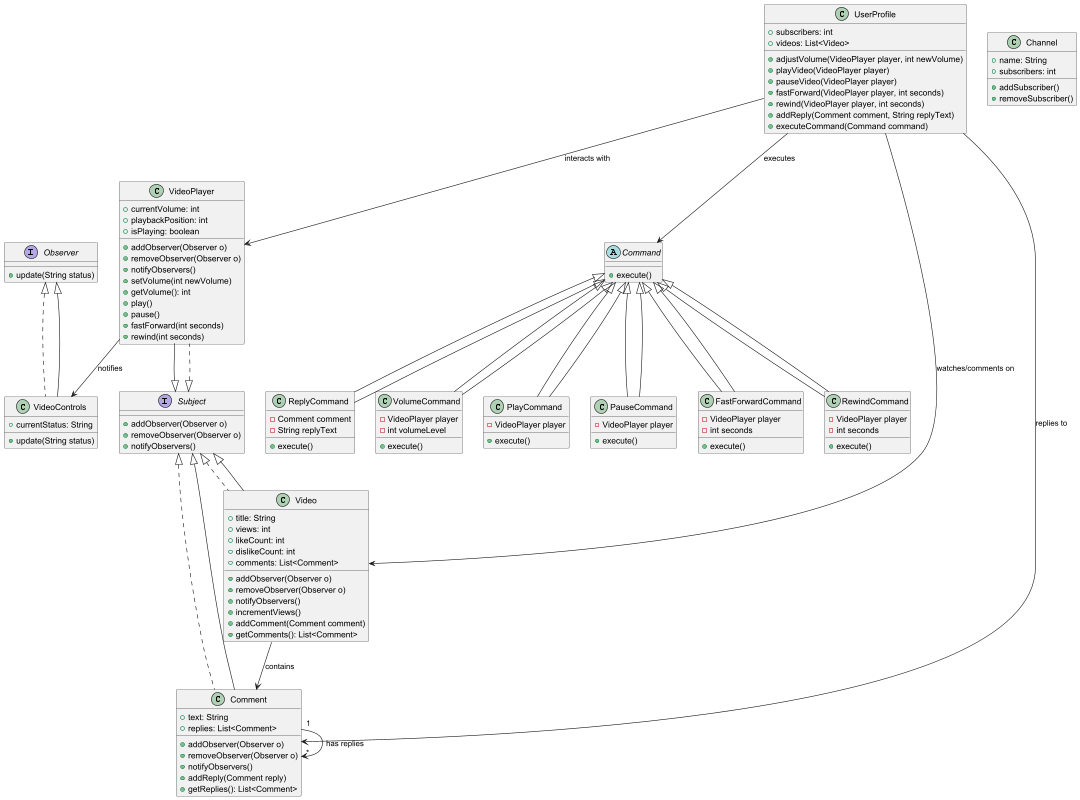

The diagram above was rendered by PlantUML. Its source (embedded in the PNG):
@startuml
interface Observer {
    + update(String status)
}

interface Subject {
    + addObserver(Observer o)
    + removeObserver(Observer o)
    + notifyObservers()
}

class UserProfile {
    + subscribers: int
    + videos: List<Video>
    + adjustVolume(VideoPlayer player, int newVolume)
    + playVideo(VideoPlayer player)
    + pauseVideo(VideoPlayer player)
    + fastForward(VideoPlayer player, int seconds)
    + rewind(VideoPlayer player, int seconds)
    + addReply(Comment comment, String replyText)
    + executeCommand(Command command)
}

class VideoPlayer implements Subject {
    + currentVolume: int
    + playbackPosition: int
    + isPlaying: boolean
    + addObserver(Observer o)
    + removeObserver(Observer o)
    + notifyObservers()
    + setVolume(int newVolume)
    + getVolume(): int
    + play()
    + pause()
    + fastForward(int seconds)
    + rewind(int seconds)
}

abstract class Command {
    + execute()
}

class VolumeCommand extends Command {
    - VideoPlayer player
    - int volumeLevel
    + execute()
}

class PlayCommand extends Command {
    - VideoPlayer player
    + execute()
}

class PauseCommand extends Command {
    - VideoPlayer player
    + execute()
}

class FastForwardCommand extends Command {
    - VideoPlayer player
    - int seconds
    + execute()
}

class RewindCommand extends Command {
    - VideoPlayer player
    - int seconds
    + execute()
}

class ReplyCommand extends Command {
    - Comment comment
    - String replyText
    + execute()
}

class VideoControls implements Observer {
    + currentStatus: String
    + update(String status)
}

class Video implements Subject {
    + title: String
    + views: int
    + likeCount: int
    + dislikeCount: int
    + comments: List<Comment>
    + addObserver(Observer o)
    + removeObserver(Observer o)
    + notifyObservers()
    + incrementViews()
    + addComment(Comment comment)
    + getComments(): List<Comment>
}

class Comment implements Subject {
    + text: String
    + replies: List<Comment>
    + addObserver(Observer o)
    + removeObserver(Observer o)
    + notifyObservers()
    + addReply(Comment reply)
    + getReplies(): List<Comment>
}

class Channel {
    + name: String
    + subscribers: int
    + addSubscriber()
    + removeSubscriber()
}

UserProfile --> Command : executes
Command <|-- VolumeCommand
Command <|-- PlayCommand
Command <|-- PauseCommand
Command <|-- FastForwardCommand
Command <|-- RewindCommand
Command <|-- ReplyCommand
UserProfile --> VideoPlayer : interacts with
UserProfile --> Video : watches/comments on
UserProfile --> Comment : replies to
VideoPlayer -down-|> Subject
Video -down-|> Subject
Comment -down-|> Subject
Video --> Comment : contains
Comment "1" --> "*" Comment : has replies
VideoPlayer --> VideoControls : notifies
VideoControls -down-|> Observer
@enduml